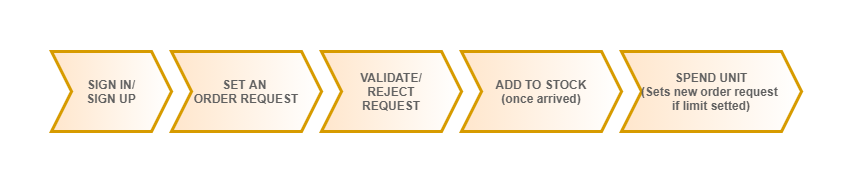

The diagram above was exported from draw.io. Its source (the exported page's mxGraphModel, read from the mxfile embedded in the PNG):
<mxGraphModel dx="1422" dy="794" grid="1" gridSize="10" guides="1" tooltips="1" connect="1" arrows="1" fold="1" page="1" pageScale="1" pageWidth="827" pageHeight="1169" math="0" shadow="0">
  <root>
    <mxCell id="0" />
    <mxCell id="1" parent="0" />
    <mxCell id="Cv_2oxvgcSzjgomemjew-1" value="&lt;font style=&quot;font-size: 12px&quot;&gt;SIGN IN/&lt;br&gt;SIGN UP&lt;/font&gt;" style="shape=step;perimeter=stepPerimeter;whiteSpace=wrap;html=1;fixedSize=1;rounded=0;sketch=0;fillColor=#ffe6cc;strokeColor=#d79b00;strokeWidth=3;perimeterSpacing=0;gradientColor=#ffffff;gradientDirection=east;fontStyle=1;fontColor=#616161;" vertex="1" parent="1">
      <mxGeometry x="50" y="210" width="120" height="80" as="geometry" />
    </mxCell>
    <mxCell id="Cv_2oxvgcSzjgomemjew-2" value="&lt;font style=&quot;font-size: 12px&quot;&gt;SET AN &lt;br&gt;ORDER REQUEST&lt;/font&gt;" style="shape=step;perimeter=stepPerimeter;whiteSpace=wrap;html=1;fixedSize=1;rounded=0;sketch=0;fillColor=#ffe6cc;strokeColor=#d79b00;strokeWidth=3;perimeterSpacing=0;gradientColor=#ffffff;gradientDirection=east;fontStyle=1;fontColor=#616161;" vertex="1" parent="1">
      <mxGeometry x="170" y="210" width="150" height="80" as="geometry" />
    </mxCell>
    <mxCell id="Cv_2oxvgcSzjgomemjew-3" value="VALIDATE/&lt;br&gt;REJECT&lt;br&gt;REQUEST" style="shape=step;perimeter=stepPerimeter;whiteSpace=wrap;html=1;fixedSize=1;rounded=0;sketch=0;fillColor=#ffe6cc;strokeColor=#d79b00;strokeWidth=3;perimeterSpacing=0;gradientColor=#ffffff;gradientDirection=east;fontStyle=1;fontColor=#616161;" vertex="1" parent="1">
      <mxGeometry x="320" y="210" width="140" height="80" as="geometry" />
    </mxCell>
    <mxCell id="Cv_2oxvgcSzjgomemjew-4" value="ADD TO STOCK&lt;br&gt;(once arrived)" style="shape=step;perimeter=stepPerimeter;whiteSpace=wrap;html=1;fixedSize=1;rounded=0;sketch=0;fillColor=#ffe6cc;strokeColor=#d79b00;strokeWidth=3;perimeterSpacing=0;gradientColor=#ffffff;gradientDirection=east;fontStyle=1;fontColor=#616161;" vertex="1" parent="1">
      <mxGeometry x="460" y="210" width="160" height="80" as="geometry" />
    </mxCell>
    <mxCell id="Cv_2oxvgcSzjgomemjew-5" value="SPEND UNIT&lt;br&gt;(Sets new order request &lt;br&gt;if limit setted)" style="shape=step;perimeter=stepPerimeter;whiteSpace=wrap;html=1;fixedSize=1;rounded=0;sketch=0;fillColor=#ffe6cc;strokeColor=#d79b00;strokeWidth=3;perimeterSpacing=0;gradientColor=#ffffff;gradientDirection=east;fontStyle=1;fontColor=#616161;align=center;" vertex="1" parent="1">
      <mxGeometry x="620" y="210" width="180" height="80" as="geometry" />
    </mxCell>
  </root>
</mxGraphModel>